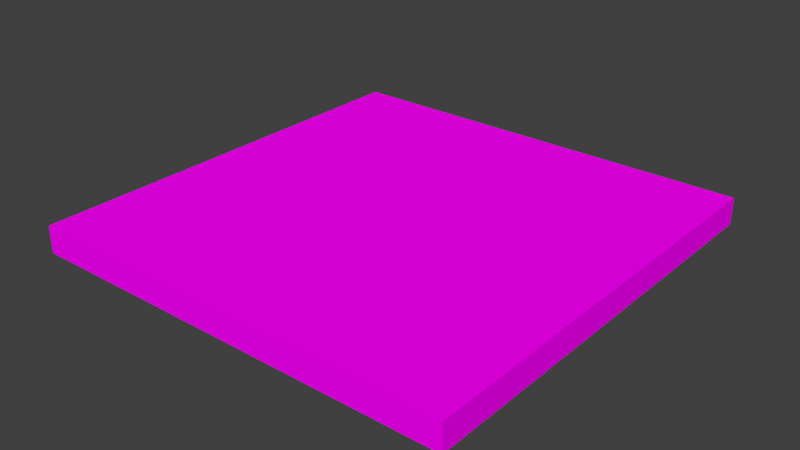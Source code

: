 # Source: ManEsManorFloorMarb.blend  (saved by Blender 2.69.0; exported with 4.5.12 LTS)
import bpy
from mathutils import Matrix  # noqa: F401  (used for matrix-valued properties, if any)

bpy.ops.wm.read_factory_settings(use_empty=True)
scene = bpy.context.scene
scene.name = 'Scene'

# ---- collections
col_collection_1 = bpy.data.collections.new('Collection 1'); scene.collection.children.link(col_collection_1)

# ---- images (referenced by path relative to the original .blend; pixels are not part of the script)
import os
ASSET_DIR = os.environ.get("B2B_ASSET_DIR", "")  # directory of the original .blend (textures are referenced by path, not embedded)
HERE = os.path.dirname(os.path.abspath(__file__))  # packed textures are extracted next to this script under _unpacked/

def load_image(name, relpath, width, height, colorspace="sRGB"):
    """Load a texture the original file referenced (path relative to the .blend, or extracted next to this script)."""
    p = next((c for c in (os.path.join(HERE, relpath), os.path.join(ASSET_DIR, relpath)) if relpath and os.path.exists(c)), "")
    if p:
        img = bpy.data.images.load(p, check_existing=True)
        img.name = name
    else:  # same state as the original file: an image datablock whose file is absent (Cycles renders it pink)
        img = bpy.data.images.new(name, width, height)
        img.source = "FILE"
        img.filepath = "//" + (relpath or name)
    img.colorspace_settings.name = colorspace
    return img
img_marblepurple_jpg = load_image('MarblePurple.jpg', 'MarblePurple.jpg', 1024, 1024, 'sRGB')

# ---- materials (node trees are filled in below, after node groups)
mat_manesmanorfloormarb = bpy.data.materials.new('ManEsManorFloorMarb')
mat_manesmanorfloormarb.alpha_threshold = 0.0
mat_manesmanorfloormarb.roughness = 0.5
mat_manesmanorfloormarb.line_color = (0.0, 0.0, 0.0, 1.0)

# ---- material node trees
mat_manesmanorfloormarb.use_nodes = True; mat_manesmanorfloormarb.node_tree.nodes.clear()
_N = mat_manesmanorfloormarb.node_tree.nodes; _L = mat_manesmanorfloormarb.node_tree.links
n0 = _N.new('ShaderNodeOutputMaterial'); n0.name = 'Material Output'; n0.location = (300, 300)
n1 = _N.new('ShaderNodeBsdfDiffuse'); n1.name = 'Diffuse BSDF'; n1.location = (10, 300)
n2 = _N.new('ShaderNodeTexImage'); n2.name = 'Image Texture'; n2.location = (-180, 300)
n2.width = 140
n2.image = img_marblepurple_jpg
_L.new(n1.outputs[0], n0.inputs[0])
_L.new(n2.outputs[0], n1.inputs[0])
n0.is_active_output = True

# ---- world
world_world = bpy.data.worlds.new('World'); scene.world = world_world
world_world.color = (0.05088, 0.05088, 0.05088)
world_world.use_sun_shadow = False
world_world.sun_shadow_jitter_overblur = 0.0
world_world.cycles.sampling_method = 'MANUAL'
world_world.cycles.sample_map_resolution = 256

# ---- meshes
me_cube = bpy.data.meshes.new('Cube')
me_cube.from_pydata([(2.0, 2.0, -0.25), (2.0, -2.0, -0.25), (-2.0, -2.0, -0.25), (-2.0, 2.0, -0.25), (2.0, 2.0, 0.0), (2.0, -2.0, 0.0), (-2.0, -2.0, 0.0), (-2.0, 2.0, 0.0)], [], [(0, 1, 2, 3), (4, 7, 6, 5), (0, 4, 5, 1), (1, 5, 6, 2), (2, 6, 7, 3), (4, 0, 3, 7)])
_uv = me_cube.uv_layers.new(name='UVMap')
_uv.uv.foreach_set('vector', [0.0, 0.0, 0.0, -1.0, -1.0, -1.0, -1.0, 2.384e-07, 2.384e-07, 1.0, -1.0, 1.0, -1.0, 1.788e-07, -2.98e-07, -2.98e-07, 0.0, 0.375, -2.384e-07, 0.5, -1.0, 0.5, -1.0, 0.375, 0.0, 0.375, -2.98e-07, 0.5, -1.0, 0.5, -1.0, 0.375, 1.192e-07, 0.375, 1.788e-07, 0.5, 1.0, 0.5, 1.0, 0.375, 2.384e-07, 0.5, 0.0, 0.375, -1.0, 0.375, -1.0, 0.5])
me_cube.materials.append(mat_manesmanorfloormarb)
me_cube.use_remesh_preserve_volume = False
me_cube.use_remesh_preserve_attributes = False
me_cube.use_mirror_vertex_groups = False
me_cube.update()

# ---- objects
ob_cube = bpy.data.objects.new('Cube', me_cube)

# ---- transforms, parenting, visibility, modifiers, constraints
ob_cube.location = (0.0, 0.0, 0.0)
ob_cube.lock_rotations_4d = False
ob_cube.empty_display_type = 'ARROWS'
ob_cube.lineart.crease_threshold = 0.0

# ---- collection membership
col_collection_1.objects.link(ob_cube)

# ---- scene / render settings (as saved in the file)
scene.frame_start = 1; scene.frame_end = 250; scene.frame_set(1)
scene.render.engine = 'CYCLES'
scene.render.image_settings.compression = 90
scene.render.resolution_percentage = 50
scene.render.dither_intensity = 0.0
scene.cycles.use_denoising = False
scene.cycles.samples = 10
scene.cycles.sampling_pattern = 'TABULATED_SOBOL'
scene.cycles.light_sampling_threshold = 0.0
scene.cycles.use_adaptive_sampling = False
scene.cycles.use_light_tree = False
scene.cycles.blur_glossy = 0.0
scene.cycles.volume_bounces = 1
scene.cycles.pixel_filter_type = 'GAUSSIAN'
scene.cycles.sample_clamp_indirect = 0.0
scene.view_settings.view_transform = 'Standard'
bpy.context.view_layer.update()

# ---- added for rendering (the .blend has no active camera and no usable light): camera, sun
cam_auto = bpy.data.cameras.new('AutoCamera')
cam_auto.lens = 50.0
cam_auto.sensor_width = 36.0
cam_auto.clip_end = 1000.0
ob_auto_camera = bpy.data.objects.new('AutoCamera', cam_auto)
scene.collection.objects.link(ob_auto_camera)
ob_auto_camera.location = (5.23897, -6.28677, 4.06618)
ob_auto_camera.rotation_euler = (1.09748, -7.21219e-08, 0.694738)
scene.camera = ob_auto_camera
light_auto_sun = bpy.data.lights.new('AutoSun', 'SUN')
light_auto_sun.energy = 3.0
light_auto_sun.angle = 0.0523599
ob_auto_sun = bpy.data.objects.new('AutoSun', light_auto_sun)
scene.collection.objects.link(ob_auto_sun)
ob_auto_sun.rotation_euler = (0.872665, 0.174533, 0.523599)
bpy.context.view_layer.update()
